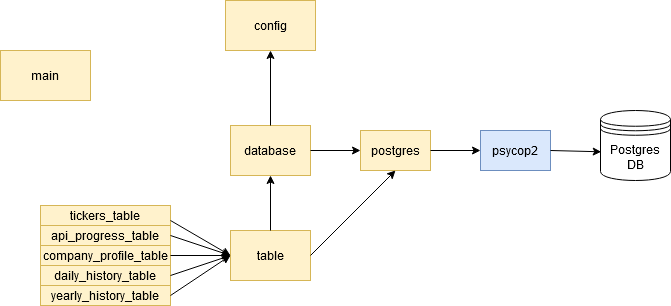

The diagram above was exported from draw.io. Its source (the exported page's mxGraphModel, read from the mxfile embedded in the PNG):
<mxGraphModel dx="817" dy="496" grid="1" gridSize="10" guides="1" tooltips="1" connect="1" arrows="1" fold="1" page="1" pageScale="1" pageWidth="850" pageHeight="1100" math="0" shadow="0">
  <root>
    <mxCell id="0" />
    <mxCell id="1" parent="0" />
    <mxCell id="YhuRGsqSOEMKbq4ucQoE-1" value="psycop2" style="rounded=0;whiteSpace=wrap;html=1;fillColor=#dae8fc;strokeColor=#6c8ebf;" parent="1" vertex="1">
      <mxGeometry x="540" y="150" width="70" height="40" as="geometry" />
    </mxCell>
    <mxCell id="YhuRGsqSOEMKbq4ucQoE-2" value="Postgres DB" style="shape=datastore;whiteSpace=wrap;html=1;" parent="1" vertex="1">
      <mxGeometry x="660" y="130" width="70" height="70" as="geometry" />
    </mxCell>
    <mxCell id="YhuRGsqSOEMKbq4ucQoE-3" value="" style="endArrow=classic;html=1;exitX=1;exitY=0.5;exitDx=0;exitDy=0;entryX=0.01;entryY=0.59;entryDx=0;entryDy=0;entryPerimeter=0;" parent="1" source="YhuRGsqSOEMKbq4ucQoE-1" target="YhuRGsqSOEMKbq4ucQoE-2" edge="1">
      <mxGeometry width="50" height="50" relative="1" as="geometry">
        <mxPoint x="620" y="100" as="sourcePoint" />
        <mxPoint x="640" y="190" as="targetPoint" />
      </mxGeometry>
    </mxCell>
    <mxCell id="YhuRGsqSOEMKbq4ucQoE-4" value="postgres" style="rounded=0;whiteSpace=wrap;html=1;fillColor=#fff2cc;strokeColor=#d6b656;" parent="1" vertex="1">
      <mxGeometry x="420" y="150" width="70" height="40" as="geometry" />
    </mxCell>
    <mxCell id="YhuRGsqSOEMKbq4ucQoE-5" value="" style="endArrow=classic;html=1;exitX=1;exitY=0.5;exitDx=0;exitDy=0;entryX=0;entryY=0.5;entryDx=0;entryDy=0;" parent="1" source="YhuRGsqSOEMKbq4ucQoE-4" target="YhuRGsqSOEMKbq4ucQoE-1" edge="1">
      <mxGeometry width="50" height="50" relative="1" as="geometry">
        <mxPoint x="490" y="290" as="sourcePoint" />
        <mxPoint x="540" y="240" as="targetPoint" />
      </mxGeometry>
    </mxCell>
    <mxCell id="YhuRGsqSOEMKbq4ucQoE-6" value="database" style="rounded=0;whiteSpace=wrap;html=1;fillColor=#fff2cc;strokeColor=#d6b656;" parent="1" vertex="1">
      <mxGeometry x="290" y="145" width="80" height="50" as="geometry" />
    </mxCell>
    <mxCell id="YhuRGsqSOEMKbq4ucQoE-7" value="" style="endArrow=classic;html=1;exitX=1;exitY=0.5;exitDx=0;exitDy=0;entryX=0;entryY=0.5;entryDx=0;entryDy=0;" parent="1" source="YhuRGsqSOEMKbq4ucQoE-6" target="YhuRGsqSOEMKbq4ucQoE-4" edge="1">
      <mxGeometry width="50" height="50" relative="1" as="geometry">
        <mxPoint x="390" y="270" as="sourcePoint" />
        <mxPoint x="440" y="220" as="targetPoint" />
      </mxGeometry>
    </mxCell>
    <mxCell id="YhuRGsqSOEMKbq4ucQoE-8" value="config" style="rounded=0;whiteSpace=wrap;html=1;fillColor=#fff2cc;strokeColor=#d6b656;" parent="1" vertex="1">
      <mxGeometry x="285" y="20" width="90" height="50" as="geometry" />
    </mxCell>
    <mxCell id="YhuRGsqSOEMKbq4ucQoE-9" value="" style="endArrow=classic;html=1;exitX=0.5;exitY=0;exitDx=0;exitDy=0;entryX=0.5;entryY=1;entryDx=0;entryDy=0;" parent="1" source="YhuRGsqSOEMKbq4ucQoE-6" target="YhuRGsqSOEMKbq4ucQoE-8" edge="1">
      <mxGeometry width="50" height="50" relative="1" as="geometry">
        <mxPoint x="230" y="160" as="sourcePoint" />
        <mxPoint x="280" y="110" as="targetPoint" />
      </mxGeometry>
    </mxCell>
    <mxCell id="YhuRGsqSOEMKbq4ucQoE-11" value="table" style="rounded=0;whiteSpace=wrap;html=1;fillColor=#fff2cc;strokeColor=#d6b656;" parent="1" vertex="1">
      <mxGeometry x="290" y="250" width="80" height="50" as="geometry" />
    </mxCell>
    <mxCell id="YhuRGsqSOEMKbq4ucQoE-12" value="" style="endArrow=classic;html=1;exitX=1;exitY=0.5;exitDx=0;exitDy=0;entryX=0.5;entryY=1;entryDx=0;entryDy=0;" parent="1" source="YhuRGsqSOEMKbq4ucQoE-11" target="YhuRGsqSOEMKbq4ucQoE-4" edge="1">
      <mxGeometry width="50" height="50" relative="1" as="geometry">
        <mxPoint x="430" y="280" as="sourcePoint" />
        <mxPoint x="480" y="230" as="targetPoint" />
      </mxGeometry>
    </mxCell>
    <mxCell id="YhuRGsqSOEMKbq4ucQoE-13" value="" style="endArrow=classic;html=1;exitX=0.5;exitY=0;exitDx=0;exitDy=0;entryX=0.5;entryY=1;entryDx=0;entryDy=0;" parent="1" source="YhuRGsqSOEMKbq4ucQoE-11" target="YhuRGsqSOEMKbq4ucQoE-6" edge="1">
      <mxGeometry width="50" height="50" relative="1" as="geometry">
        <mxPoint x="180" y="250" as="sourcePoint" />
        <mxPoint x="230" y="200" as="targetPoint" />
      </mxGeometry>
    </mxCell>
    <mxCell id="YhuRGsqSOEMKbq4ucQoE-14" value="tickers_table" style="rounded=0;whiteSpace=wrap;html=1;fillColor=#fff2cc;strokeColor=#d6b656;" parent="1" vertex="1">
      <mxGeometry x="100" y="225" width="130" height="20" as="geometry" />
    </mxCell>
    <mxCell id="YhuRGsqSOEMKbq4ucQoE-15" value="api_progress_table" style="rounded=0;whiteSpace=wrap;html=1;fillColor=#fff2cc;strokeColor=#d6b656;" parent="1" vertex="1">
      <mxGeometry x="100" y="245" width="130" height="20" as="geometry" />
    </mxCell>
    <mxCell id="YhuRGsqSOEMKbq4ucQoE-17" value="daily_history_table" style="rounded=0;whiteSpace=wrap;html=1;fillColor=#fff2cc;strokeColor=#d6b656;" parent="1" vertex="1">
      <mxGeometry x="100" y="285" width="130" height="20" as="geometry" />
    </mxCell>
    <mxCell id="YhuRGsqSOEMKbq4ucQoE-18" value="company_profile_table" style="rounded=0;whiteSpace=wrap;html=1;fillColor=#fff2cc;strokeColor=#d6b656;" parent="1" vertex="1">
      <mxGeometry x="100" y="265" width="130" height="20" as="geometry" />
    </mxCell>
    <mxCell id="YhuRGsqSOEMKbq4ucQoE-19" value="yearly_history_table" style="rounded=0;whiteSpace=wrap;html=1;fillColor=#fff2cc;strokeColor=#d6b656;" parent="1" vertex="1">
      <mxGeometry x="100" y="305" width="130" height="20" as="geometry" />
    </mxCell>
    <mxCell id="YhuRGsqSOEMKbq4ucQoE-20" value="" style="endArrow=classic;html=1;entryX=0;entryY=0.5;entryDx=0;entryDy=0;exitX=1;exitY=0.75;exitDx=0;exitDy=0;" parent="1" source="YhuRGsqSOEMKbq4ucQoE-14" target="YhuRGsqSOEMKbq4ucQoE-11" edge="1">
      <mxGeometry width="50" height="50" relative="1" as="geometry">
        <mxPoint x="200" y="300" as="sourcePoint" />
        <mxPoint x="250" y="250" as="targetPoint" />
      </mxGeometry>
    </mxCell>
    <mxCell id="YhuRGsqSOEMKbq4ucQoE-21" value="" style="endArrow=classic;html=1;entryX=0;entryY=0.5;entryDx=0;entryDy=0;exitX=1;exitY=0.5;exitDx=0;exitDy=0;" parent="1" source="YhuRGsqSOEMKbq4ucQoE-15" edge="1">
      <mxGeometry width="50" height="50" relative="1" as="geometry">
        <mxPoint x="230" y="240" as="sourcePoint" />
        <mxPoint x="290" y="275" as="targetPoint" />
      </mxGeometry>
    </mxCell>
    <mxCell id="YhuRGsqSOEMKbq4ucQoE-23" value="" style="endArrow=classic;html=1;entryX=0;entryY=0.5;entryDx=0;entryDy=0;exitX=1;exitY=0.5;exitDx=0;exitDy=0;" parent="1" source="YhuRGsqSOEMKbq4ucQoE-18" edge="1">
      <mxGeometry width="50" height="50" relative="1" as="geometry">
        <mxPoint x="230" y="240" as="sourcePoint" />
        <mxPoint x="290" y="275" as="targetPoint" />
      </mxGeometry>
    </mxCell>
    <mxCell id="YhuRGsqSOEMKbq4ucQoE-24" value="" style="endArrow=classic;html=1;entryX=0;entryY=0.5;entryDx=0;entryDy=0;exitX=1;exitY=0.5;exitDx=0;exitDy=0;" parent="1" source="YhuRGsqSOEMKbq4ucQoE-17" edge="1">
      <mxGeometry width="50" height="50" relative="1" as="geometry">
        <mxPoint x="230" y="275" as="sourcePoint" />
        <mxPoint x="290" y="275" as="targetPoint" />
      </mxGeometry>
    </mxCell>
    <mxCell id="YhuRGsqSOEMKbq4ucQoE-25" value="" style="endArrow=classic;html=1;entryX=0;entryY=0.5;entryDx=0;entryDy=0;exitX=1;exitY=0.5;exitDx=0;exitDy=0;" parent="1" source="YhuRGsqSOEMKbq4ucQoE-19" edge="1">
      <mxGeometry width="50" height="50" relative="1" as="geometry">
        <mxPoint x="230" y="295" as="sourcePoint" />
        <mxPoint x="290" y="275" as="targetPoint" />
      </mxGeometry>
    </mxCell>
    <mxCell id="7HULND9Z6jbgimNOEDt1-1" value="main" style="rounded=0;whiteSpace=wrap;html=1;fillColor=#fff2cc;strokeColor=#d6b656;" vertex="1" parent="1">
      <mxGeometry x="60" y="70" width="90" height="50" as="geometry" />
    </mxCell>
  </root>
</mxGraphModel>